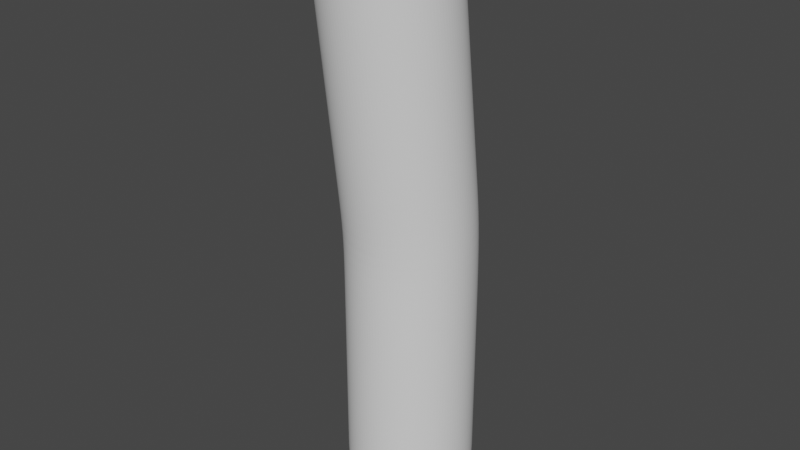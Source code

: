 # Source: One_Sprinkle.blend  (saved by Blender 3.4.6; exported with 4.5.12 LTS)
import bpy
from mathutils import Matrix  # noqa: F401  (used for matrix-valued properties, if any)

bpy.ops.wm.read_factory_settings(use_empty=True)
scene = bpy.context.scene
scene.name = 'Scene'

# ---- collections
col_collection = bpy.data.collections.new('Collection'); scene.collection.children.link(col_collection)

# ---- world
world_world = bpy.data.worlds.new('World'); scene.world = world_world
world_world.use_nodes = True; world_world.node_tree.nodes.clear()
_N = world_world.node_tree.nodes; _L = world_world.node_tree.links
n0 = _N.new('ShaderNodeOutputWorld'); n0.name = 'World Output'; n0.location = (300, 300)
n1 = _N.new('ShaderNodeBackground'); n1.name = 'Background'; n1.location = (10, 300)
n1.inputs[0].default_value = (0.05088, 0.05088, 0.05088, 1.0)
_L.new(n1.outputs[0], n0.inputs[0])
n0.is_active_output = True
world_world.color = (0.05088, 0.05088, 0.05088)
world_world.use_sun_shadow = False
world_world.sun_shadow_jitter_overblur = 0.0

# ---- meshes
me_cylinder = bpy.data.meshes.new('Cylinder')
me_cylinder.from_pydata([(0.0, 1.0, -1.0), (-0.1002, 0.5221, 1.015), (0.1951, 0.9808, -1.0), (0.09461, 0.5002, 1.015), (0.3827, 0.9239, -1.0), (0.2814, 0.4408, 1.015), (0.5556, 0.8315, -1.0), (0.4531, 0.3463, 1.014), (0.7071, 0.7071, -1.0), (0.6031, 0.2204, 1.012), (0.8315, 0.5556, -1.0), (0.7255, 0.06778, 1.009), (0.9239, 0.3827, -1.0), (0.8158, -0.1056, 1.006), (0.9808, 0.1951, -1.0), (0.8703, -0.2931, 1.002), (1.0, 0.0, -1.0), (0.8871, -0.4874, 0.9983), (0.9808, -0.1951, -1.0), (0.8655, -0.6813, 0.994), (0.9239, -0.3827, -1.0), (0.8063, -0.8671, 0.9897), (0.8315, -0.5556, -1.0), (0.7118, -1.038, 0.9856), (0.7071, -0.7071, -1.0), (0.5856, -1.187, 0.9818), (0.5556, -0.8315, -1.0), (0.4326, -1.308, 0.9784), (0.3827, -0.9239, -1.0), (0.2586, -1.398, 0.9756), (0.1951, -0.9808, -1.0), (0.07038, -1.451, 0.9735), (0.0, -1.0, -1.0), (-0.1249, -1.468, 0.9721), (-0.1951, -0.9808, -1.0), (-0.3197, -1.446, 0.9716), (-0.3827, -0.9239, -1.0), (-0.5065, -1.386, 0.9719), (-0.5556, -0.8315, -1.0), (-0.6782, -1.292, 0.9731), (-0.7071, -0.7071, -1.0), (-0.8281, -1.166, 0.975), (-0.8315, -0.5556, -1.0), (-0.9506, -1.013, 0.9777), (-0.9239, -0.3827, -1.0), (-1.041, -0.8401, 0.9809), (-0.9808, -0.1951, -1.0), (-1.095, -0.6526, 0.9847), (-1.0, 0.0, -1.0), (-1.112, -0.4582, 0.9888), (-0.9808, 0.1951, -1.0), (-1.091, -0.2644, 0.9931), (-0.9239, 0.3827, -1.0), (-1.031, -0.07855, 0.9973), (-0.8315, 0.5556, -1.0), (-0.9368, 0.09211, 1.001), (-0.7071, 0.7071, -1.0), (-0.8106, 0.2411, 1.005), (-0.5556, 0.8315, -1.0), (-0.6576, 0.3626, 1.009), (-0.3827, 0.9239, -1.0), (-0.4837, 0.452, 1.012), (-0.1951, 0.9808, -1.0), (-0.2954, 0.5059, 1.014), (0.0, 1.0, -0.8377), (0.0, 1.0, -0.671), (0.0, 1.0, -0.5043), (0.0, 1.0, -0.3377), (0.0, 1.0, -0.171), (0.009541, 0.986, 0.0159), (-0.008666, 0.909, 0.1817), (-0.02687, 0.8321, 0.3475), (-0.04508, 0.7551, 0.5133), (-0.06329, 0.6781, 0.6791), (-0.08149, 0.6011, 0.8449), (0.1133, 0.5791, 0.8454), (0.1315, 0.6561, 0.6796), (0.1497, 0.7331, 0.5138), (0.1679, 0.8101, 0.348), (0.1861, 0.8871, 0.1822), (0.2043, 0.964, 0.01642), (0.1951, 0.9808, -0.171), (0.1951, 0.9808, -0.3377), (0.1951, 0.9808, -0.5043), (0.1951, 0.9808, -0.671), (0.1951, 0.9808, -0.8377), (0.3001, 0.5198, 0.8451), (0.3183, 0.5968, 0.6793), (0.3365, 0.6737, 0.5135), (0.3547, 0.7507, 0.3477), (0.3729, 0.8277, 0.1819), (0.3911, 0.9047, 0.01609), (0.3827, 0.9239, -0.171), (0.3827, 0.9239, -0.3377), (0.3827, 0.9239, -0.5043), (0.3827, 0.9239, -0.671), (0.3827, 0.9239, -0.8377), (0.4718, 0.4253, 0.8439), (0.49, 0.5023, 0.6781), (0.5082, 0.5793, 0.5123), (0.5264, 0.6562, 0.3465), (0.5446, 0.7332, 0.1807), (0.5628, 0.8102, 0.01493), (0.5556, 0.8315, -0.171), (0.5556, 0.8315, -0.3377), (0.5556, 0.8315, -0.5043), (0.5556, 0.8315, -0.671), (0.5556, 0.8315, -0.8377), (0.6217, 0.2994, 0.842), (0.64, 0.3763, 0.6762), (0.6582, 0.4533, 0.5104), (0.6764, 0.5303, 0.3446), (0.6946, 0.6073, 0.1788), (0.7128, 0.6843, 0.01299), (0.7071, 0.7071, -0.171), (0.7071, 0.7071, -0.3377), (0.7071, 0.7071, -0.5043), (0.7071, 0.7071, -0.671), (0.7071, 0.7071, -0.8377), (0.7442, 0.1468, 0.8393), (0.7624, 0.2237, 0.6735), (0.7806, 0.3007, 0.5077), (0.7988, 0.3777, 0.3419), (0.817, 0.4547, 0.1761), (0.8352, 0.5317, 0.01034), (0.8315, 0.5556, -0.171), (0.8315, 0.5556, -0.3377), (0.8315, 0.5556, -0.5043), (0.8315, 0.5556, -0.671), (0.8315, 0.5556, -0.8377), (0.8344, -0.0266, 0.8361), (0.8526, 0.05038, 0.6703), (0.8708, 0.1274, 0.5045), (0.8891, 0.2043, 0.3387), (0.9073, 0.2813, 0.1729), (0.9255, 0.3583, 0.007071), (0.9239, 0.3827, -0.171), (0.9239, 0.3827, -0.3377), (0.9239, 0.3827, -0.5043), (0.9239, 0.3827, -0.671), (0.9239, 0.3827, -0.8377), (0.889, -0.2141, 0.8323), (0.9072, -0.1371, 0.6665), (0.9254, -0.06012, 0.5007), (0.9436, 0.01686, 0.3349), (0.9618, 0.09384, 0.1691), (0.98, 0.1708, 0.003321), (0.9808, 0.1951, -0.171), (0.9808, 0.1951, -0.3377), (0.9808, 0.1951, -0.5043), (0.9808, 0.1951, -0.671), (0.9808, 0.1951, -0.8377), (0.9058, -0.4085, 0.8282), (0.924, -0.3315, 0.6624), (0.9422, -0.2545, 0.4966), (0.9604, -0.1775, 0.3308), (0.9786, -0.1005, 0.165), (0.9968, -0.02356, -0.0007686), (1.0, 0.0, -0.171), (1.0, 0.0, -0.3377), (1.0, 0.0, -0.5043), (1.0, 0.0, -0.671), (1.0, 0.0, -0.8377), (0.8842, -0.6023, 0.8239), (0.9024, -0.5253, 0.6581), (0.9206, -0.4483, 0.4923), (0.9388, -0.3713, 0.3266), (0.957, -0.2944, 0.1608), (0.9752, -0.2174, -0.005041), (0.9808, -0.1951, -0.171), (0.9808, -0.1951, -0.3377), (0.9808, -0.1951, -0.5043), (0.9808, -0.1951, -0.671), (0.9808, -0.1951, -0.8377), (0.825, -0.7881, 0.8196), (0.8432, -0.7111, 0.6539), (0.8614, -0.6341, 0.4881), (0.8796, -0.5572, 0.3223), (0.8978, -0.4802, 0.1565), (0.916, -0.4032, -0.009333), (0.9239, -0.3827, -0.171), (0.9239, -0.3827, -0.3377), (0.9239, -0.3827, -0.5043), (0.9239, -0.3827, -0.671), (0.9239, -0.3827, -0.8377), (0.7305, -0.9588, 0.8155), (0.7487, -0.8818, 0.6497), (0.7669, -0.8048, 0.4839), (0.7851, -0.7278, 0.3181), (0.8033, -0.6508, 0.1523), (0.8215, -0.5739, -0.01348), (0.8315, -0.5556, -0.171), (0.8315, -0.5556, -0.3377), (0.8315, -0.5556, -0.5043), (0.8315, -0.5556, -0.671), (0.8315, -0.5556, -0.8377), (0.6043, -1.108, 0.8117), (0.6225, -1.031, 0.6459), (0.6407, -0.9538, 0.4801), (0.6589, -0.8768, 0.3143), (0.6771, -0.7998, 0.1485), (0.6953, -0.7228, -0.01732), (0.7071, -0.7071, -0.171), (0.7071, -0.7071, -0.3377), (0.7071, -0.7071, -0.5043), (0.7071, -0.7071, -0.671), (0.7071, -0.7071, -0.8377), (0.4513, -1.229, 0.8083), (0.4695, -1.152, 0.6425), (0.4877, -1.075, 0.4767), (0.5059, -0.9983, 0.3109), (0.5241, -0.9213, 0.1451), (0.5423, -0.8443, -0.02071), (0.5556, -0.8315, -0.171), (0.5556, -0.8315, -0.3377), (0.5556, -0.8315, -0.5043), (0.5556, -0.8315, -0.671), (0.5556, -0.8315, -0.8377), (0.2773, -1.319, 0.8055), (0.2955, -1.242, 0.6397), (0.3137, -1.165, 0.4739), (0.3319, -1.088, 0.3081), (0.3501, -1.011, 0.1423), (0.3683, -0.9337, -0.02351), (0.3827, -0.9239, -0.171), (0.3827, -0.9239, -0.3377), (0.3827, -0.9239, -0.5043), (0.3827, -0.9239, -0.671), (0.3827, -0.9239, -0.8377), (0.08906, -1.373, 0.8034), (0.1073, -1.296, 0.6376), (0.1255, -1.219, 0.4718), (0.1437, -1.142, 0.306), (0.1619, -1.065, 0.1402), (0.1801, -0.9876, -0.02562), (0.1951, -0.9808, -0.171), (0.1951, -0.9808, -0.3377), (0.1951, -0.9808, -0.5043), (0.1951, -0.9808, -0.671), (0.1951, -0.9808, -0.8377), (-0.1062, -1.389, 0.802), (-0.08799, -1.312, 0.6362), (-0.06978, -1.235, 0.4704), (-0.05157, -1.158, 0.3046), (-0.03337, -1.081, 0.1388), (-0.01516, -1.004, -0.02697), (0.0, -1.0, -0.171), (0.0, -1.0, -0.3377), (0.0, -1.0, -0.5043), (0.0, -1.0, -0.671), (0.0, -1.0, -0.8377), (-0.301, -1.367, 0.8015), (-0.2828, -1.29, 0.6357), (-0.2646, -1.213, 0.4699), (-0.2464, -1.136, 0.3041), (-0.2282, -1.059, 0.1383), (-0.2099, -0.9819, -0.02748), (-0.1951, -0.9808, -0.171), (-0.1951, -0.9808, -0.3377), (-0.1951, -0.9808, -0.5043), (-0.1951, -0.9808, -0.671), (-0.1951, -0.9808, -0.8377), (-0.4878, -1.307, 0.8018), (-0.4696, -1.23, 0.636), (-0.4514, -1.153, 0.4702), (-0.4332, -1.077, 0.3044), (-0.415, -0.9995, 0.1386), (-0.3968, -0.9225, -0.02716), (-0.3827, -0.9239, -0.171), (-0.3827, -0.9239, -0.3377), (-0.3827, -0.9239, -0.5043), (-0.3827, -0.9239, -0.671), (-0.3827, -0.9239, -0.8377), (-0.6595, -1.213, 0.803), (-0.6413, -1.136, 0.6372), (-0.6231, -1.059, 0.4714), (-0.6049, -0.982, 0.3056), (-0.5867, -0.9051, 0.1398), (-0.5685, -0.8281, -0.026), (-0.5556, -0.8315, -0.171), (-0.5556, -0.8315, -0.3377), (-0.5556, -0.8315, -0.5043), (-0.5556, -0.8315, -0.671), (-0.5556, -0.8315, -0.8377), (-0.8094, -1.087, 0.8049), (-0.7912, -1.01, 0.6391), (-0.773, -0.9331, 0.4733), (-0.7548, -0.8561, 0.3075), (-0.7366, -0.7791, 0.1417), (-0.7184, -0.7021, -0.02406), (-0.7071, -0.7071, -0.171), (-0.7071, -0.7071, -0.3377), (-0.7071, -0.7071, -0.5043), (-0.7071, -0.7071, -0.671), (-0.7071, -0.7071, -0.8377), (-0.9319, -0.9344, 0.8076), (-0.9137, -0.8575, 0.6418), (-0.8955, -0.7805, 0.476), (-0.8773, -0.7035, 0.3102), (-0.8591, -0.6265, 0.1444), (-0.8408, -0.5495, -0.0214), (-0.8315, -0.5556, -0.171), (-0.8315, -0.5556, -0.3377), (-0.8315, -0.5556, -0.5043), (-0.8315, -0.5556, -0.671), (-0.8315, -0.5556, -0.8377), (-1.022, -0.7611, 0.8108), (-1.004, -0.6841, 0.645), (-0.9857, -0.6071, 0.4793), (-0.9675, -0.5301, 0.3135), (-0.9493, -0.4531, 0.1477), (-0.9311, -0.3762, -0.01814), (-0.9239, -0.3827, -0.171), (-0.9239, -0.3827, -0.3377), (-0.9239, -0.3827, -0.5043), (-0.9239, -0.3827, -0.671), (-0.9239, -0.3827, -0.8377), (-1.077, -0.5736, 0.8146), (-1.058, -0.4966, 0.6488), (-1.04, -0.4196, 0.483), (-1.022, -0.3427, 0.3172), (-1.004, -0.2657, 0.1514), (-0.9857, -0.1887, -0.01439), (-0.9808, -0.1951, -0.171), (-0.9808, -0.1951, -0.3377), (-0.9808, -0.1951, -0.5043), (-0.9808, -0.1951, -0.671), (-0.9808, -0.1951, -0.8377), (-1.093, -0.3792, 0.8187), (-1.075, -0.3022, 0.6529), (-1.057, -0.2252, 0.4871), (-1.039, -0.1483, 0.3213), (-1.021, -0.07129, 0.1555), (-1.002, 0.005695, -0.0103), (-1.0, 0.0, -0.171), (-1.0, 0.0, -0.3377), (-1.0, 0.0, -0.5043), (-1.0, 0.0, -0.671), (-1.0, 0.0, -0.8377), (-1.072, -0.1854, 0.823), (-1.054, -0.1084, 0.6572), (-1.035, -0.03143, 0.4914), (-1.017, 0.04556, 0.3256), (-0.999, 0.1225, 0.1598), (-0.9808, 0.1995, -0.006024), (-0.9808, 0.1951, -0.171), (-0.9808, 0.1951, -0.3377), (-0.9808, 0.1951, -0.5043), (-0.9808, 0.1951, -0.671), (-0.9808, 0.1951, -0.8377), (-1.013, 0.000425, 0.8272), (-0.9945, 0.07741, 0.6615), (-0.9763, 0.1544, 0.4957), (-0.9581, 0.2314, 0.3299), (-0.9398, 0.3084, 0.1641), (-0.9216, 0.3853, -0.001732), (-0.9239, 0.3827, -0.171), (-0.9239, 0.3827, -0.3377), (-0.9239, 0.3827, -0.5043), (-0.9239, 0.3827, -0.671), (-0.9239, 0.3827, -0.8377), (-0.9182, 0.1711, 0.8314), (-0.9, 0.2481, 0.6656), (-0.8817, 0.325, 0.4998), (-0.8635, 0.402, 0.334), (-0.8453, 0.479, 0.1682), (-0.8271, 0.556, 0.002414), (-0.8315, 0.5556, -0.171), (-0.8315, 0.5556, -0.3377), (-0.8315, 0.5556, -0.5043), (-0.8315, 0.5556, -0.671), (-0.8315, 0.5556, -0.8377), (-0.792, 0.32, 0.8352), (-0.7738, 0.397, 0.6694), (-0.7556, 0.474, 0.5036), (-0.7373, 0.551, 0.3378), (-0.7191, 0.628, 0.172), (-0.7009, 0.7049, 0.006254), (-0.7071, 0.7071, -0.171), (-0.7071, 0.7071, -0.3377), (-0.7071, 0.7071, -0.5043), (-0.7071, 0.7071, -0.671), (-0.7071, 0.7071, -0.8377), (-0.6389, 0.4416, 0.8386), (-0.6207, 0.5185, 0.6728), (-0.6025, 0.5955, 0.507), (-0.5843, 0.6725, 0.3412), (-0.5661, 0.7495, 0.1754), (-0.5479, 0.8265, 0.009641), (-0.5556, 0.8315, -0.171), (-0.5556, 0.8315, -0.3377), (-0.5556, 0.8315, -0.5043), (-0.5556, 0.8315, -0.671), (-0.5556, 0.8315, -0.8377), (-0.465, 0.531, 0.8414), (-0.4468, 0.608, 0.6756), (-0.4286, 0.6849, 0.5098), (-0.4104, 0.7619, 0.344), (-0.3922, 0.8389, 0.1782), (-0.3739, 0.9159, 0.01245), (-0.3827, 0.9239, -0.171), (-0.3827, 0.9239, -0.3377), (-0.3827, 0.9239, -0.5043), (-0.3827, 0.9239, -0.671), (-0.3827, 0.9239, -0.8377), (-0.2768, 0.5848, 0.8435), (-0.2585, 0.6618, 0.6777), (-0.2403, 0.7388, 0.5119), (-0.2221, 0.8158, 0.3462), (-0.2039, 0.8928, 0.1804), (-0.1857, 0.9698, 0.01456), (-0.1951, 0.9808, -0.171), (-0.1951, 0.9808, -0.3377), (-0.1951, 0.9808, -0.5043), (-0.1951, 0.9808, -0.671), (-0.1951, 0.9808, -0.8377)], [], [(74, 1, 3, 75), (75, 3, 5, 86), (86, 5, 7, 97), (97, 7, 9, 108), (108, 9, 11, 119), (119, 11, 13, 130), (130, 13, 15, 141), (141, 15, 17, 152), (152, 17, 19, 163), (163, 19, 21, 174), (174, 21, 23, 185), (185, 23, 25, 196), (196, 25, 27, 207), (207, 27, 29, 218), (218, 29, 31, 229), (229, 31, 33, 240), (240, 33, 35, 251), (251, 35, 37, 262), (262, 37, 39, 273), (273, 39, 41, 284), (284, 41, 43, 295), (295, 43, 45, 306), (306, 45, 47, 317), (317, 47, 49, 328), (328, 49, 51, 339), (339, 51, 53, 350), (350, 53, 55, 361), (361, 55, 57, 372), (372, 57, 59, 383), (383, 59, 61, 394), (3, 1, 63, 61, 59, 57, 55, 53, 51, 49, 47, 45, 43, 41, 39, 37, 35, 33, 31, 29, 27, 25, 23, 21, 19, 17, 15, 13, 11, 9, 7, 5), (394, 61, 63, 405), (405, 63, 1, 74), (0, 2, 4, 6, 8, 10, 12, 14, 16, 18, 20, 22, 24, 26, 28, 30, 32, 34, 36, 38, 40, 42, 44, 46, 48, 50, 52, 54, 56, 58, 60, 62), (62, 415, 64, 0), (415, 414, 65, 64), (414, 413, 66, 65), (413, 412, 67, 66), (412, 411, 68, 67), (411, 410, 69, 68), (410, 409, 70, 69), (409, 408, 71, 70), (408, 407, 72, 71), (407, 406, 73, 72), (406, 405, 74, 73), (60, 404, 415, 62), (404, 403, 414, 415), (403, 402, 413, 414), (402, 401, 412, 413), (401, 400, 411, 412), (400, 399, 410, 411), (399, 398, 409, 410), (398, 397, 408, 409), (397, 396, 407, 408), (396, 395, 406, 407), (395, 394, 405, 406), (58, 393, 404, 60), (393, 392, 403, 404), (392, 391, 402, 403), (391, 390, 401, 402), (390, 389, 400, 401), (389, 388, 399, 400), (388, 387, 398, 399), (387, 386, 397, 398), (386, 385, 396, 397), (385, 384, 395, 396), (384, 383, 394, 395), (56, 382, 393, 58), (382, 381, 392, 393), (381, 380, 391, 392), (380, 379, 390, 391), (379, 378, 389, 390), (378, 377, 388, 389), (377, 376, 387, 388), (376, 375, 386, 387), (375, 374, 385, 386), (374, 373, 384, 385), (373, 372, 383, 384), (54, 371, 382, 56), (371, 370, 381, 382), (370, 369, 380, 381), (369, 368, 379, 380), (368, 367, 378, 379), (367, 366, 377, 378), (366, 365, 376, 377), (365, 364, 375, 376), (364, 363, 374, 375), (363, 362, 373, 374), (362, 361, 372, 373), (52, 360, 371, 54), (360, 359, 370, 371), (359, 358, 369, 370), (358, 357, 368, 369), (357, 356, 367, 368), (356, 355, 366, 367), (355, 354, 365, 366), (354, 353, 364, 365), (353, 352, 363, 364), (352, 351, 362, 363), (351, 350, 361, 362), (50, 349, 360, 52), (349, 348, 359, 360), (348, 347, 358, 359), (347, 346, 357, 358), (346, 345, 356, 357), (345, 344, 355, 356), (344, 343, 354, 355), (343, 342, 353, 354), (342, 341, 352, 353), (341, 340, 351, 352), (340, 339, 350, 351), (48, 338, 349, 50), (338, 337, 348, 349), (337, 336, 347, 348), (336, 335, 346, 347), (335, 334, 345, 346), (334, 333, 344, 345), (333, 332, 343, 344), (332, 331, 342, 343), (331, 330, 341, 342), (330, 329, 340, 341), (329, 328, 339, 340), (46, 327, 338, 48), (327, 326, 337, 338), (326, 325, 336, 337), (325, 324, 335, 336), (324, 323, 334, 335), (323, 322, 333, 334), (322, 321, 332, 333), (321, 320, 331, 332), (320, 319, 330, 331), (319, 318, 329, 330), (318, 317, 328, 329), (44, 316, 327, 46), (316, 315, 326, 327), (315, 314, 325, 326), (314, 313, 324, 325), (313, 312, 323, 324), (312, 311, 322, 323), (311, 310, 321, 322), (310, 309, 320, 321), (309, 308, 319, 320), (308, 307, 318, 319), (307, 306, 317, 318), (42, 305, 316, 44), (305, 304, 315, 316), (304, 303, 314, 315), (303, 302, 313, 314), (302, 301, 312, 313), (301, 300, 311, 312), (300, 299, 310, 311), (299, 298, 309, 310), (298, 297, 308, 309), (297, 296, 307, 308), (296, 295, 306, 307), (40, 294, 305, 42), (294, 293, 304, 305), (293, 292, 303, 304), (292, 291, 302, 303), (291, 290, 301, 302), (290, 289, 300, 301), (289, 288, 299, 300), (288, 287, 298, 299), (287, 286, 297, 298), (286, 285, 296, 297), (285, 284, 295, 296), (38, 283, 294, 40), (283, 282, 293, 294), (282, 281, 292, 293), (281, 280, 291, 292), (280, 279, 290, 291), (279, 278, 289, 290), (278, 277, 288, 289), (277, 276, 287, 288), (276, 275, 286, 287), (275, 274, 285, 286), (274, 273, 284, 285), (36, 272, 283, 38), (272, 271, 282, 283), (271, 270, 281, 282), (270, 269, 280, 281), (269, 268, 279, 280), (268, 267, 278, 279), (267, 266, 277, 278), (266, 265, 276, 277), (265, 264, 275, 276), (264, 263, 274, 275), (263, 262, 273, 274), (34, 261, 272, 36), (261, 260, 271, 272), (260, 259, 270, 271), (259, 258, 269, 270), (258, 257, 268, 269), (257, 256, 267, 268), (256, 255, 266, 267), (255, 254, 265, 266), (254, 253, 264, 265), (253, 252, 263, 264), (252, 251, 262, 263), (32, 250, 261, 34), (250, 249, 260, 261), (249, 248, 259, 260), (248, 247, 258, 259), (247, 246, 257, 258), (246, 245, 256, 257), (245, 244, 255, 256), (244, 243, 254, 255), (243, 242, 253, 254), (242, 241, 252, 253), (241, 240, 251, 252), (30, 239, 250, 32), (239, 238, 249, 250), (238, 237, 248, 249), (237, 236, 247, 248), (236, 235, 246, 247), (235, 234, 245, 246), (234, 233, 244, 245), (233, 232, 243, 244), (232, 231, 242, 243), (231, 230, 241, 242), (230, 229, 240, 241), (28, 228, 239, 30), (228, 227, 238, 239), (227, 226, 237, 238), (226, 225, 236, 237), (225, 224, 235, 236), (224, 223, 234, 235), (223, 222, 233, 234), (222, 221, 232, 233), (221, 220, 231, 232), (220, 219, 230, 231), (219, 218, 229, 230), (26, 217, 228, 28), (217, 216, 227, 228), (216, 215, 226, 227), (215, 214, 225, 226), (214, 213, 224, 225), (213, 212, 223, 224), (212, 211, 222, 223), (211, 210, 221, 222), (210, 209, 220, 221), (209, 208, 219, 220), (208, 207, 218, 219), (24, 206, 217, 26), (206, 205, 216, 217), (205, 204, 215, 216), (204, 203, 214, 215), (203, 202, 213, 214), (202, 201, 212, 213), (201, 200, 211, 212), (200, 199, 210, 211), (199, 198, 209, 210), (198, 197, 208, 209), (197, 196, 207, 208), (22, 195, 206, 24), (195, 194, 205, 206), (194, 193, 204, 205), (193, 192, 203, 204), (192, 191, 202, 203), (191, 190, 201, 202), (190, 189, 200, 201), (189, 188, 199, 200), (188, 187, 198, 199), (187, 186, 197, 198), (186, 185, 196, 197), (20, 184, 195, 22), (184, 183, 194, 195), (183, 182, 193, 194), (182, 181, 192, 193), (181, 180, 191, 192), (180, 179, 190, 191), (179, 178, 189, 190), (178, 177, 188, 189), (177, 176, 187, 188), (176, 175, 186, 187), (175, 174, 185, 186), (18, 173, 184, 20), (173, 172, 183, 184), (172, 171, 182, 183), (171, 170, 181, 182), (170, 169, 180, 181), (169, 168, 179, 180), (168, 167, 178, 179), (167, 166, 177, 178), (166, 165, 176, 177), (165, 164, 175, 176), (164, 163, 174, 175), (16, 162, 173, 18), (162, 161, 172, 173), (161, 160, 171, 172), (160, 159, 170, 171), (159, 158, 169, 170), (158, 157, 168, 169), (157, 156, 167, 168), (156, 155, 166, 167), (155, 154, 165, 166), (154, 153, 164, 165), (153, 152, 163, 164), (14, 151, 162, 16), (151, 150, 161, 162), (150, 149, 160, 161), (149, 148, 159, 160), (148, 147, 158, 159), (147, 146, 157, 158), (146, 145, 156, 157), (145, 144, 155, 156), (144, 143, 154, 155), (143, 142, 153, 154), (142, 141, 152, 153), (12, 140, 151, 14), (140, 139, 150, 151), (139, 138, 149, 150), (138, 137, 148, 149), (137, 136, 147, 148), (136, 135, 146, 147), (135, 134, 145, 146), (134, 133, 144, 145), (133, 132, 143, 144), (132, 131, 142, 143), (131, 130, 141, 142), (10, 129, 140, 12), (129, 128, 139, 140), (128, 127, 138, 139), (127, 126, 137, 138), (126, 125, 136, 137), (125, 124, 135, 136), (124, 123, 134, 135), (123, 122, 133, 134), (122, 121, 132, 133), (121, 120, 131, 132), (120, 119, 130, 131), (8, 118, 129, 10), (118, 117, 128, 129), (117, 116, 127, 128), (116, 115, 126, 127), (115, 114, 125, 126), (114, 113, 124, 125), (113, 112, 123, 124), (112, 111, 122, 123), (111, 110, 121, 122), (110, 109, 120, 121), (109, 108, 119, 120), (6, 107, 118, 8), (107, 106, 117, 118), (106, 105, 116, 117), (105, 104, 115, 116), (104, 103, 114, 115), (103, 102, 113, 114), (102, 101, 112, 113), (101, 100, 111, 112), (100, 99, 110, 111), (99, 98, 109, 110), (98, 97, 108, 109), (4, 96, 107, 6), (96, 95, 106, 107), (95, 94, 105, 106), (94, 93, 104, 105), (93, 92, 103, 104), (92, 91, 102, 103), (91, 90, 101, 102), (90, 89, 100, 101), (89, 88, 99, 100), (88, 87, 98, 99), (87, 86, 97, 98), (2, 85, 96, 4), (85, 84, 95, 96), (84, 83, 94, 95), (83, 82, 93, 94), (82, 81, 92, 93), (81, 80, 91, 92), (80, 79, 90, 91), (79, 78, 89, 90), (78, 77, 88, 89), (77, 76, 87, 88), (76, 75, 86, 87), (0, 64, 85, 2), (64, 65, 84, 85), (65, 66, 83, 84), (66, 67, 82, 83), (67, 68, 81, 82), (68, 69, 80, 81), (69, 70, 79, 80), (70, 71, 78, 79), (71, 72, 77, 78), (72, 73, 76, 77), (73, 74, 75, 76)])
_uv = me_cylinder.uv_layers.new(name='UVMap')
_uv.uv.foreach_set('vector', [1.0, 0.9573, 1.0, 1.0, 0.9688, 1.0, 0.9688, 0.9573, 0.9688, 0.9573, 0.9688, 1.0, 0.9375, 1.0, 0.9375, 0.9573, 0.9375, 0.9573, 0.9375, 1.0, 0.9062, 1.0, 0.9062, 0.9573, 0.9062, 0.9573, 0.9062, 1.0, 0.875, 1.0, 0.875, 0.9573, 0.875, 0.9573, 0.875, 1.0, 0.8438, 1.0, 0.8438, 0.9573, 0.8438, 0.9573, 0.8438, 1.0, 0.8125, 1.0, 0.8125, 0.9573, 0.8125, 0.9573, 0.8125, 1.0, 0.7812, 1.0, 0.7812, 0.9573, 0.7812, 0.9573, 0.7812, 1.0, 0.75, 1.0, 0.75, 0.9573, 0.75, 0.9573, 0.75, 1.0, 0.7188, 1.0, 0.7188, 0.9573, 0.7188, 0.9573, 0.7188, 1.0, 0.6875, 1.0, 0.6875, 0.9573, 0.6875, 0.9573, 0.6875, 1.0, 0.6562, 1.0, 0.6562, 0.9573, 0.6562, 0.9573, 0.6562, 1.0, 0.625, 1.0, 0.625, 0.9573, 0.625, 0.9573, 0.625, 1.0, 0.5938, 1.0, 0.5938, 0.9573, 0.5938, 0.9573, 0.5938, 1.0, 0.5625, 1.0, 0.5625, 0.9573, 0.5625, 0.9573, 0.5625, 1.0, 0.5312, 1.0, 0.5312, 0.9573, 0.5312, 0.9573, 0.5312, 1.0, 0.5, 1.0, 0.5, 0.9573, 0.5, 0.9573, 0.5, 1.0, 0.4688, 1.0, 0.4688, 0.9573, 0.4688, 0.9573, 0.4688, 1.0, 0.4375, 1.0, 0.4375, 0.9573, 0.4375, 0.9573, 0.4375, 1.0, 0.4062, 1.0, 0.4062, 0.9573, 0.4062, 0.9573, 0.4062, 1.0, 0.375, 1.0, 0.375, 0.9573, 0.375, 0.9573, 0.375, 1.0, 0.3438, 1.0, 0.3438, 0.9573, 0.3438, 0.9573, 0.3438, 1.0, 0.3125, 1.0, 0.3125, 0.9573, 0.3125, 0.9573, 0.3125, 1.0, 0.2812, 1.0, 0.2812, 0.9573, 0.2812, 0.9573, 0.2812, 1.0, 0.25, 1.0, 0.25, 0.9573, 0.25, 0.9573, 0.25, 1.0, 0.2188, 1.0, 0.2188, 0.9573, 0.2188, 0.9573, 0.2188, 1.0, 0.1875, 1.0, 0.1875, 0.9573, 0.1875, 0.9573, 0.1875, 1.0, 0.1562, 1.0, 0.1562, 0.9573, 0.1562, 0.9573, 0.1562, 1.0, 0.125, 1.0, 0.125, 0.9573, 0.125, 0.9573, 0.125, 1.0, 0.09375, 1.0, 0.09375, 0.9573, 0.09375, 0.9573, 0.09375, 1.0, 0.0625, 1.0, 0.0625, 0.9573, 0.2968, 0.4854, 0.25, 0.49, 0.2032, 0.4854, 0.1582, 0.4717, 0.1167, 0.4496, 0.08029, 0.4197, 0.05045, 0.3833, 0.02827, 0.3418, 0.01461, 0.2968, 0.01, 0.25, 0.01461, 0.2032, 0.02827, 0.1582, 0.05045, 0.1167, 0.08029, 0.08029, 0.1167, 0.05045, 0.1582, 0.02827, 0.2032, 0.01461, 0.25, 0.01, 0.2968, 0.01461, 0.3418, 0.02827, 0.3833, 0.05045, 0.4197, 0.08029, 0.4496, 0.1167, 0.4717, 0.1582, 0.4854, 0.2032, 0.49, 0.25, 0.4854, 0.2968, 0.4717, 0.3418, 0.4496, 0.3833, 0.4197, 0.4197, 0.3833, 0.4496, 0.3418, 0.4717, 0.0625, 0.9573, 0.0625, 1.0, 0.03125, 1.0, 0.03125, 0.9573, 0.03125, 0.9573, 0.03125, 1.0, 0.0, 1.0, 0.0, 0.9573, 0.75, 0.49, 0.7968, 0.4854, 0.8418, 0.4717, 0.8833, 0.4496, 0.9197, 0.4197, 0.9496, 0.3833, 0.9717, 0.3418, 0.9854, 0.2968, 0.99, 0.25, 0.9854, 0.2032, 0.9717, 0.1582, 0.9496, 0.1167, 0.9197, 0.08029, 0.8833, 0.05045, 0.8418, 0.02827, 0.7968, 0.01461, 0.75, 0.01, 0.7032, 0.01461, 0.6582, 0.02827, 0.6167, 0.05045, 0.5803, 0.08029, 0.5504, 0.1167, 0.5283, 0.1582, 0.5146, 0.2032, 0.51, 0.25, 0.5146, 0.2968, 0.5283, 0.3418, 0.5504, 0.3833, 0.5803, 0.4197, 0.6167, 0.4496, 0.6582, 0.4717, 0.7032, 0.4854, 0.03125, 0.5, 0.03125, 0.5406, 0.0, 0.5406, 0.0, 0.5, 0.03125, 0.5406, 0.03125, 0.5823, 0.0, 0.5823, 0.0, 0.5406, 0.03125, 0.5823, 0.03125, 0.6239, 0.0, 0.6239, 0.0, 0.5823, 0.03125, 0.6239, 0.03125, 0.6656, 0.0, 0.6656, 0.0, 0.6239, 0.03125, 0.6656, 0.03125, 0.7073, 0.0, 0.7073, 0.0, 0.6656, 0.03125, 0.7073, 0.03125, 0.7489, 0.0, 0.7489, 0.0, 0.7073, 0.03125, 0.7489, 0.03125, 0.7906, 0.0, 0.7906, 0.0, 0.7489, 0.03125, 0.7906, 0.03125, 0.8323, 0.0, 0.8323, 0.0, 0.7906, 0.03125, 0.8323, 0.03125, 0.8739, 0.0, 0.8739, 0.0, 0.8323, 0.03125, 0.8739, 0.03125, 0.9156, 0.0, 0.9156, 0.0, 0.8739, 0.03125, 0.9156, 0.03125, 0.9573, 0.0, 0.9573, 0.0, 0.9156, 0.0625, 0.5, 0.0625, 0.5406, 0.03125, 0.5406, 0.03125, 0.5, 0.0625, 0.5406, 0.0625, 0.5823, 0.03125, 0.5823, 0.03125, 0.5406, 0.0625, 0.5823, 0.0625, 0.6239, 0.03125, 0.6239, 0.03125, 0.5823, 0.0625, 0.6239, 0.0625, 0.6656, 0.03125, 0.6656, 0.03125, 0.6239, 0.0625, 0.6656, 0.0625, 0.7073, 0.03125, 0.7073, 0.03125, 0.6656, 0.0625, 0.7073, 0.0625, 0.7489, 0.03125, 0.7489, 0.03125, 0.7073, 0.0625, 0.7489, 0.0625, 0.7906, 0.03125, 0.7906, 0.03125, 0.7489, 0.0625, 0.7906, 0.0625, 0.8323, 0.03125, 0.8323, 0.03125, 0.7906, 0.0625, 0.8323, 0.0625, 0.8739, 0.03125, 0.8739, 0.03125, 0.8323, 0.0625, 0.8739, 0.0625, 0.9156, 0.03125, 0.9156, 0.03125, 0.8739, 0.0625, 0.9156, 0.0625, 0.9573, 0.03125, 0.9573, 0.03125, 0.9156, 0.09375, 0.5, 0.09375, 0.5406, 0.0625, 0.5406, 0.0625, 0.5, 0.09375, 0.5406, 0.09375, 0.5823, 0.0625, 0.5823, 0.0625, 0.5406, 0.09375, 0.5823, 0.09375, 0.6239, 0.0625, 0.6239, 0.0625, 0.5823, 0.09375, 0.6239, 0.09375, 0.6656, 0.0625, 0.6656, 0.0625, 0.6239, 0.09375, 0.6656, 0.09375, 0.7073, 0.0625, 0.7073, 0.0625, 0.6656, 0.09375, 0.7073, 0.09375, 0.7489, 0.0625, 0.7489, 0.0625, 0.7073, 0.09375, 0.7489, 0.09375, 0.7906, 0.0625, 0.7906, 0.0625, 0.7489, 0.09375, 0.7906, 0.09375, 0.8323, 0.0625, 0.8323, 0.0625, 0.7906, 0.09375, 0.8323, 0.09375, 0.8739, 0.0625, 0.8739, 0.0625, 0.8323, 0.09375, 0.8739, 0.09375, 0.9156, 0.0625, 0.9156, 0.0625, 0.8739, 0.09375, 0.9156, 0.09375, 0.9573, 0.0625, 0.9573, 0.0625, 0.9156, 0.125, 0.5, 0.125, 0.5406, 0.09375, 0.5406, 0.09375, 0.5, 0.125, 0.5406, 0.125, 0.5823, 0.09375, 0.5823, 0.09375, 0.5406, 0.125, 0.5823, 0.125, 0.6239, 0.09375, 0.6239, 0.09375, 0.5823, 0.125, 0.6239, 0.125, 0.6656, 0.09375, 0.6656, 0.09375, 0.6239, 0.125, 0.6656, 0.125, 0.7073, 0.09375, 0.7073, 0.09375, 0.6656, 0.125, 0.7073, 0.125, 0.7489, 0.09375, 0.7489, 0.09375, 0.7073, 0.125, 0.7489, 0.125, 0.7906, 0.09375, 0.7906, 0.09375, 0.7489, 0.125, 0.7906, 0.125, 0.8323, 0.09375, 0.8323, 0.09375, 0.7906, 0.125, 0.8323, 0.125, 0.8739, 0.09375, 0.8739, 0.09375, 0.8323, 0.125, 0.8739, 0.125, 0.9156, 0.09375, 0.9156, 0.09375, 0.8739, 0.125, 0.9156, 0.125, 0.9573, 0.09375, 0.9573, 0.09375, 0.9156, 0.1562, 0.5, 0.1562, 0.5406, 0.125, 0.5406, 0.125, 0.5, 0.1562, 0.5406, 0.1562, 0.5823, 0.125, 0.5823, 0.125, 0.5406, 0.1562, 0.5823, 0.1562, 0.6239, 0.125, 0.6239, 0.125, 0.5823, 0.1562, 0.6239, 0.1562, 0.6656, 0.125, 0.6656, 0.125, 0.6239, 0.1562, 0.6656, 0.1562, 0.7073, 0.125, 0.7073, 0.125, 0.6656, 0.1562, 0.7073, 0.1562, 0.7489, 0.125, 0.7489, 0.125, 0.7073, 0.1562, 0.7489, 0.1562, 0.7906, 0.125, 0.7906, 0.125, 0.7489, 0.1562, 0.7906, 0.1562, 0.8323, 0.125, 0.8323, 0.125, 0.7906, 0.1562, 0.8323, 0.1562, 0.8739, 0.125, 0.8739, 0.125, 0.8323, 0.1562, 0.8739, 0.1562, 0.9156, 0.125, 0.9156, 0.125, 0.8739, 0.1562, 0.9156, 0.1562, 0.9573, 0.125, 0.9573, 0.125, 0.9156, 0.1875, 0.5, 0.1875, 0.5406, 0.1562, 0.5406, 0.1562, 0.5, 0.1875, 0.5406, 0.1875, 0.5823, 0.1562, 0.5823, 0.1562, 0.5406, 0.1875, 0.5823, 0.1875, 0.6239, 0.1562, 0.6239, 0.1562, 0.5823, 0.1875, 0.6239, 0.1875, 0.6656, 0.1562, 0.6656, 0.1562, 0.6239, 0.1875, 0.6656, 0.1875, 0.7073, 0.1562, 0.7073, 0.1562, 0.6656, 0.1875, 0.7073, 0.1875, 0.7489, 0.1562, 0.7489, 0.1562, 0.7073, 0.1875, 0.7489, 0.1875, 0.7906, 0.1562, 0.7906, 0.1562, 0.7489, 0.1875, 0.7906, 0.1875, 0.8323, 0.1562, 0.8323, 0.1562, 0.7906, 0.1875, 0.8323, 0.1875, 0.8739, 0.1562, 0.8739, 0.1562, 0.8323, 0.1875, 0.8739, 0.1875, 0.9156, 0.1562, 0.9156, 0.1562, 0.8739, 0.1875, 0.9156, 0.1875, 0.9573, 0.1562, 0.9573, 0.1562, 0.9156, 0.2188, 0.5, 0.2188, 0.5406, 0.1875, 0.5406, 0.1875, 0.5, 0.2188, 0.5406, 0.2188, 0.5823, 0.1875, 0.5823, 0.1875, 0.5406, 0.2188, 0.5823, 0.2188, 0.6239, 0.1875, 0.6239, 0.1875, 0.5823, 0.2188, 0.6239, 0.2188, 0.6656, 0.1875, 0.6656, 0.1875, 0.6239, 0.2188, 0.6656, 0.2188, 0.7073, 0.1875, 0.7073, 0.1875, 0.6656, 0.2188, 0.7073, 0.2187, 0.7489, 0.1875, 0.7489, 0.1875, 0.7073, 0.2187, 0.7489, 0.2188, 0.7906, 0.1875, 0.7906, 0.1875, 0.7489, 0.2188, 0.7906, 0.2187, 0.8323, 0.1875, 0.8323, 0.1875, 0.7906, 0.2187, 0.8323, 0.2187, 0.8739, 0.1875, 0.8739, 0.1875, 0.8323, 0.2187, 0.8739, 0.2188, 0.9156, 0.1875, 0.9156, 0.1875, 0.8739, 0.2188, 0.9156, 0.2188, 0.9573, 0.1875, 0.9573, 0.1875, 0.9156, 0.25, 0.5, 0.25, 0.5406, 0.2188, 0.5406, 0.2188, 0.5, 0.25, 0.5406, 0.25, 0.5823, 0.2188, 0.5823, 0.2188, 0.5406, 0.25, 0.5823, 0.25, 0.6239, 0.2188, 0.6239, 0.2188, 0.5823, 0.25, 0.6239, 0.25, 0.6656, 0.2188, 0.6656, 0.2188, 0.6239, 0.25, 0.6656, 0.25, 0.7073, 0.2188, 0.7073, 0.2188, 0.6656, 0.25, 0.7073, 0.25, 0.7489, 0.2187, 0.7489, 0.2188, 0.7073, 0.25, 0.7489, 0.25, 0.7906, 0.2188, 0.7906, 0.2187, 0.7489, 0.25, 0.7906, 0.25, 0.8323, 0.2187, 0.8323, 0.2188, 0.7906, 0.25, 0.8323, 0.25, 0.8739, 0.2187, 0.8739, 0.2187, 0.8323, 0.25, 0.8739, 0.25, 0.9156, 0.2188, 0.9156, 0.2187, 0.8739, 0.25, 0.9156, 0.25, 0.9573, 0.2188, 0.9573, 0.2188, 0.9156, 0.2812, 0.5, 0.2812, 0.5406, 0.25, 0.5406, 0.25, 0.5, 0.2812, 0.5406, 0.2812, 0.5823, 0.25, 0.5823, 0.25, 0.5406, 0.2812, 0.5823, 0.2812, 0.6239, 0.25, 0.6239, 0.25, 0.5823, 0.2812, 0.6239, 0.2812, 0.6656, 0.25, 0.6656, 0.25, 0.6239, 0.2812, 0.6656, 0.2812, 0.7073, 0.25, 0.7073, 0.25, 0.6656, 0.2812, 0.7073, 0.2812, 0.7489, 0.25, 0.7489, 0.25, 0.7073, 0.2812, 0.7489, 0.2812, 0.7906, 0.25, 0.7906, 0.25, 0.7489, 0.2812, 0.7906, 0.2812, 0.8323, 0.25, 0.8323, 0.25, 0.7906, 0.2812, 0.8323, 0.2812, 0.8739, 0.25, 0.8739, 0.25, 0.8323, 0.2812, 0.8739, 0.2812, 0.9156, 0.25, 0.9156, 0.25, 0.8739, 0.2812, 0.9156, 0.2812, 0.9573, 0.25, 0.9573, 0.25, 0.9156, 0.3125, 0.5, 0.3125, 0.5406, 0.2812, 0.5406, 0.2812, 0.5, 0.3125, 0.5406, 0.3125, 0.5823, 0.2812, 0.5823, 0.2812, 0.5406, 0.3125, 0.5823, 0.3125, 0.6239, 0.2812, 0.6239, 0.2812, 0.5823, 0.3125, 0.6239, 0.3125, 0.6656, 0.2812, 0.6656, 0.2812, 0.6239, 0.3125, 0.6656, 0.3125, 0.7073, 0.2812, 0.7073, 0.2812, 0.6656, 0.3125, 0.7073, 0.3125, 0.7489, 0.2812, 0.7489, 0.2812, 0.7073, 0.3125, 0.7489, 0.3125, 0.7906, 0.2812, 0.7906, 0.2812, 0.7489, 0.3125, 0.7906, 0.3125, 0.8323, 0.2812, 0.8323, 0.2812, 0.7906, 0.3125, 0.8323, 0.3125, 0.8739, 0.2812, 0.8739, 0.2812, 0.8323, 0.3125, 0.8739, 0.3125, 0.9156, 0.2812, 0.9156, 0.2812, 0.8739, 0.3125, 0.9156, 0.3125, 0.9573, 0.2812, 0.9573, 0.2812, 0.9156, 0.3438, 0.5, 0.3438, 0.5406, 0.3125, 0.5406, 0.3125, 0.5, 0.3438, 0.5406, 0.3438, 0.5823, 0.3125, 0.5823, 0.3125, 0.5406, 0.3438, 0.5823, 0.3438, 0.6239, 0.3125, 0.6239, 0.3125, 0.5823, 0.3438, 0.6239, 0.3438, 0.6656, 0.3125, 0.6656, 0.3125, 0.6239, 0.3438, 0.6656, 0.3438, 0.7073, 0.3125, 0.7073, 0.3125, 0.6656, 0.3438, 0.7073, 0.3438, 0.7489, 0.3125, 0.7489, 0.3125, 0.7073, 0.3438, 0.7489, 0.3438, 0.7906, 0.3125, 0.7906, 0.3125, 0.7489, 0.3438, 0.7906, 0.3438, 0.8323, 0.3125, 0.8323, 0.3125, 0.7906, 0.3438, 0.8323, 0.3438, 0.8739, 0.3125, 0.8739, 0.3125, 0.8323, 0.3438, 0.8739, 0.3438, 0.9156, 0.3125, 0.9156, 0.3125, 0.8739, 0.3438, 0.9156, 0.3438, 0.9573, 0.3125, 0.9573, 0.3125, 0.9156, 0.375, 0.5, 0.375, 0.5406, 0.3438, 0.5406, 0.3438, 0.5, 0.375, 0.5406, 0.375, 0.5823, 0.3438, 0.5823, 0.3438, 0.5406, 0.375, 0.5823, 0.375, 0.6239, 0.3438, 0.6239, 0.3438, 0.5823, 0.375, 0.6239, 0.375, 0.6656, 0.3438, 0.6656, 0.3438, 0.6239, 0.375, 0.6656, 0.375, 0.7073, 0.3438, 0.7073, 0.3438, 0.6656, 0.375, 0.7073, 0.375, 0.7489, 0.3438, 0.7489, 0.3438, 0.7073, 0.375, 0.7489, 0.375, 0.7906, 0.3438, 0.7906, 0.3438, 0.7489, 0.375, 0.7906, 0.375, 0.8323, 0.3438, 0.8323, 0.3438, 0.7906, 0.375, 0.8323, 0.375, 0.8739, 0.3438, 0.8739, 0.3438, 0.8323, 0.375, 0.8739, 0.375, 0.9156, 0.3438, 0.9156, 0.3438, 0.8739, 0.375, 0.9156, 0.375, 0.9573, 0.3438, 0.9573, 0.3438, 0.9156, 0.4062, 0.5, 0.4062, 0.5406, 0.375, 0.5406, 0.375, 0.5, 0.4062, 0.5406, 0.4062, 0.5823, 0.375, 0.5823, 0.375, 0.5406, 0.4062, 0.5823, 0.4062, 0.6239, 0.375, 0.6239, 0.375, 0.5823, 0.4062, 0.6239, 0.4063, 0.6656, 0.375, 0.6656, 0.375, 0.6239, 0.4063, 0.6656, 0.4062, 0.7073, 0.375, 0.7073, 0.375, 0.6656, 0.4062, 0.7073, 0.4062, 0.7489, 0.375, 0.7489, 0.375, 0.7073, 0.4062, 0.7489, 0.4062, 0.7906, 0.375, 0.7906, 0.375, 0.7489, 0.4062, 0.7906, 0.4062, 0.8323, 0.375, 0.8323, 0.375, 0.7906, 0.4062, 0.8323, 0.4062, 0.8739, 0.375, 0.8739, 0.375, 0.8323, 0.4062, 0.8739, 0.4062, 0.9156, 0.375, 0.9156, 0.375, 0.8739, 0.4062, 0.9156, 0.4062, 0.9573, 0.375, 0.9573, 0.375, 0.9156, 0.4375, 0.5, 0.4375, 0.5406, 0.4062, 0.5406, 0.4062, 0.5, 0.4375, 0.5406, 0.4375, 0.5823, 0.4062, 0.5823, 0.4062, 0.5406, 0.4375, 0.5823, 0.4375, 0.6239, 0.4062, 0.6239, 0.4062, 0.5823, 0.4375, 0.6239, 0.4375, 0.6656, 0.4063, 0.6656, 0.4062, 0.6239, 0.4375, 0.6656, 0.4375, 0.7073, 0.4062, 0.7073, 0.4063, 0.6656, 0.4375, 0.7073, 0.4375, 0.7489, 0.4062, 0.7489, 0.4062, 0.7073, 0.4375, 0.7489, 0.4375, 0.7906, 0.4062, 0.7906, 0.4062, 0.7489, 0.4375, 0.7906, 0.4375, 0.8323, 0.4062, 0.8323, 0.4062, 0.7906, 0.4375, 0.8323, 0.4375, 0.8739, 0.4062, 0.8739, 0.4062, 0.8323, 0.4375, 0.8739, 0.4375, 0.9156, 0.4062, 0.9156, 0.4062, 0.8739, 0.4375, 0.9156, 0.4375, 0.9573, 0.4062, 0.9573, 0.4062, 0.9156, 0.4688, 0.5, 0.4688, 0.5406, 0.4375, 0.5406, 0.4375, 0.5, 0.4688, 0.5406, 0.4688, 0.5823, 0.4375, 0.5823, 0.4375, 0.5406, 0.4688, 0.5823, 0.4688, 0.6239, 0.4375, 0.6239, 0.4375, 0.5823, 0.4688, 0.6239, 0.4688, 0.6656, 0.4375, 0.6656, 0.4375, 0.6239, 0.4688, 0.6656, 0.4688, 0.7073, 0.4375, 0.7073, 0.4375, 0.6656, 0.4688, 0.7073, 0.4688, 0.7489, 0.4375, 0.7489, 0.4375, 0.7073, 0.4688, 0.7489, 0.4688, 0.7906, 0.4375, 0.7906, 0.4375, 0.7489, 0.4688, 0.7906, 0.4688, 0.8323, 0.4375, 0.8323, 0.4375, 0.7906, 0.4688, 0.8323, 0.4687, 0.8739, 0.4375, 0.8739, 0.4375, 0.8323, 0.4687, 0.8739, 0.4687, 0.9156, 0.4375, 0.9156, 0.4375, 0.8739, 0.4687, 0.9156, 0.4688, 0.9573, 0.4375, 0.9573, 0.4375, 0.9156, 0.5, 0.5, 0.5, 0.5406, 0.4688, 0.5406, 0.4688, 0.5, 0.5, 0.5406, 0.5, 0.5823, 0.4688, 0.5823, 0.4688, 0.5406, 0.5, 0.5823, 0.5, 0.6239, 0.4688, 0.6239, 0.4688, 0.5823, 0.5, 0.6239, 0.5, 0.6656, 0.4688, 0.6656, 0.4688, 0.6239, 0.5, 0.6656, 0.5, 0.7073, 0.4688, 0.7073, 0.4688, 0.6656, 0.5, 0.7073, 0.5, 0.7489, 0.4688, 0.7489, 0.4688, 0.7073, 0.5, 0.7489, 0.5, 0.7906, 0.4688, 0.7906, 0.4688, 0.7489, 0.5, 0.7906, 0.5, 0.8323, 0.4688, 0.8323, 0.4688, 0.7906, 0.5, 0.8323, 0.5, 0.8739, 0.4687, 0.8739, 0.4688, 0.8323, 0.5, 0.8739, 0.5, 0.9156, 0.4687, 0.9156, 0.4687, 0.8739, 0.5, 0.9156, 0.5, 0.9573, 0.4688, 0.9573, 0.4687, 0.9156, 0.5312, 0.5, 0.5312, 0.5406, 0.5, 0.5406, 0.5, 0.5, 0.5312, 0.5406, 0.5312, 0.5823, 0.5, 0.5823, 0.5, 0.5406, 0.5312, 0.5823, 0.5312, 0.6239, 0.5, 0.6239, 0.5, 0.5823, 0.5312, 0.6239, 0.5312, 0.6656, 0.5, 0.6656, 0.5, 0.6239, 0.5312, 0.6656, 0.5312, 0.7073, 0.5, 0.7073, 0.5, 0.6656, 0.5312, 0.7073, 0.5312, 0.7489, 0.5, 0.7489, 0.5, 0.7073, 0.5312, 0.7489, 0.5312, 0.7906, 0.5, 0.7906, 0.5, 0.7489, 0.5312, 0.7906, 0.5312, 0.8323, 0.5, 0.8323, 0.5, 0.7906, 0.5312, 0.8323, 0.5312, 0.8739, 0.5, 0.8739, 0.5, 0.8323, 0.5312, 0.8739, 0.5312, 0.9156, 0.5, 0.9156, 0.5, 0.8739, 0.5312, 0.9156, 0.5312, 0.9573, 0.5, 0.9573, 0.5, 0.9156, 0.5625, 0.5, 0.5625, 0.5406, 0.5312, 0.5406, 0.5312, 0.5, 0.5625, 0.5406, 0.5625, 0.5823, 0.5312, 0.5823, 0.5312, 0.5406, 0.5625, 0.5823, 0.5625, 0.6239, 0.5312, 0.6239, 0.5312, 0.5823, 0.5625, 0.6239, 0.5625, 0.6656, 0.5312, 0.6656, 0.5312, 0.6239, 0.5625, 0.6656, 0.5625, 0.7073, 0.5312, 0.7073, 0.5312, 0.6656, 0.5625, 0.7073, 0.5625, 0.7489, 0.5312, 0.7489, 0.5312, 0.7073, 0.5625, 0.7489, 0.5625, 0.7906, 0.5312, 0.7906, 0.5312, 0.7489, 0.5625, 0.7906, 0.5625, 0.8323, 0.5312, 0.8323, 0.5312, 0.7906, 0.5625, 0.8323, 0.5625, 0.8739, 0.5312, 0.8739, 0.5312, 0.8323, 0.5625, 0.8739, 0.5625, 0.9156, 0.5312, 0.9156, 0.5312, 0.8739, 0.5625, 0.9156, 0.5625, 0.9573, 0.5312, 0.9573, 0.5312, 0.9156, 0.5938, 0.5, 0.5938, 0.5406, 0.5625, 0.5406, 0.5625, 0.5, 0.5938, 0.5406, 0.5938, 0.5823, 0.5625, 0.5823, 0.5625, 0.5406, 0.5938, 0.5823, 0.5938, 0.6239, 0.5625, 0.6239, 0.5625, 0.5823, 0.5938, 0.6239, 0.5938, 0.6656, 0.5625, 0.6656, 0.5625, 0.6239, 0.5938, 0.6656, 0.5938, 0.7073, 0.5625, 0.7073, 0.5625, 0.6656, 0.5938, 0.7073, 0.5938, 0.7489, 0.5625, 0.7489, 0.5625, 0.7073, 0.5938, 0.7489, 0.5938, 0.7906, 0.5625, 0.7906, 0.5625, 0.7489, 0.5938, 0.7906, 0.5938, 0.8323, 0.5625, 0.8323, 0.5625, 0.7906, 0.5938, 0.8323, 0.5938, 0.8739, 0.5625, 0.8739, 0.5625, 0.8323, 0.5938, 0.8739, 0.5938, 0.9156, 0.5625, 0.9156, 0.5625, 0.8739, 0.5938, 0.9156, 0.5938, 0.9573, 0.5625, 0.9573, 0.5625, 0.9156, 0.625, 0.5, 0.625, 0.5406, 0.5938, 0.5406, 0.5938, 0.5, 0.625, 0.5406, 0.625, 0.5823, 0.5938, 0.5823, 0.5938, 0.5406, 0.625, 0.5823, 0.625, 0.6239, 0.5938, 0.6239, 0.5938, 0.5823, 0.625, 0.6239, 0.625, 0.6656, 0.5938, 0.6656, 0.5938, 0.6239, 0.625, 0.6656, 0.625, 0.7073, 0.5938, 0.7073, 0.5938, 0.6656, 0.625, 0.7073, 0.625, 0.7489, 0.5938, 0.7489, 0.5938, 0.7073, 0.625, 0.7489, 0.625, 0.7906, 0.5938, 0.7906, 0.5938, 0.7489, 0.625, 0.7906, 0.625, 0.8323, 0.5938, 0.8323, 0.5938, 0.7906, 0.625, 0.8323, 0.625, 0.8739, 0.5938, 0.8739, 0.5938, 0.8323, 0.625, 0.8739, 0.625, 0.9156, 0.5938, 0.9156, 0.5938, 0.8739, 0.625, 0.9156, 0.625, 0.9573, 0.5938, 0.9573, 0.5938, 0.9156, 0.6562, 0.5, 0.6562, 0.5406, 0.625, 0.5406, 0.625, 0.5, 0.6562, 0.5406, 0.6562, 0.5823, 0.625, 0.5823, 0.625, 0.5406, 0.6562, 0.5823, 0.6563, 0.6239, 0.625, 0.6239, 0.625, 0.5823, 0.6563, 0.6239, 0.6563, 0.6656, 0.625, 0.6656, 0.625, 0.6239, 0.6563, 0.6656, 0.6562, 0.7073, 0.625, 0.7073, 0.625, 0.6656, 0.6562, 0.7073, 0.6562, 0.7489, 0.625, 0.7489, 0.625, 0.7073, 0.6562, 0.7489, 0.6562, 0.7906, 0.625, 0.7906, 0.625, 0.7489, 0.6562, 0.7906, 0.6562, 0.8323, 0.625, 0.8323, 0.625, 0.7906, 0.6562, 0.8323, 0.6562, 0.8739, 0.625, 0.8739, 0.625, 0.8323, 0.6562, 0.8739, 0.6562, 0.9156, 0.625, 0.9156, 0.625, 0.8739, 0.6562, 0.9156, 0.6562, 0.9573, 0.625, 0.9573, 0.625, 0.9156, 0.6875, 0.5, 0.6875, 0.5406, 0.6562, 0.5406, 0.6562, 0.5, 0.6875, 0.5406, 0.6875, 0.5823, 0.6562, 0.5823, 0.6562, 0.5406, 0.6875, 0.5823, 0.6875, 0.6239, 0.6563, 0.6239, 0.6562, 0.5823, 0.6875, 0.6239, 0.6875, 0.6656, 0.6563, 0.6656, 0.6563, 0.6239, 0.6875, 0.6656, 0.6875, 0.7073, 0.6562, 0.7073, 0.6563, 0.6656, 0.6875, 0.7073, 0.6875, 0.7489, 0.6562, 0.7489, 0.6562, 0.7073, 0.6875, 0.7489, 0.6875, 0.7906, 0.6562, 0.7906, 0.6562, 0.7489, 0.6875, 0.7906, 0.6875, 0.8323, 0.6562, 0.8323, 0.6562, 0.7906, 0.6875, 0.8323, 0.6875, 0.8739, 0.6562, 0.8739, 0.6562, 0.8323, 0.6875, 0.8739, 0.6875, 0.9156, 0.6562, 0.9156, 0.6562, 0.8739, 0.6875, 0.9156, 0.6875, 0.9573, 0.6562, 0.9573, 0.6562, 0.9156, 0.7188, 0.5, 0.7188, 0.5406, 0.6875, 0.5406, 0.6875, 0.5, 0.7188, 0.5406, 0.7188, 0.5823, 0.6875, 0.5823, 0.6875, 0.5406, 0.7188, 0.5823, 0.7188, 0.6239, 0.6875, 0.6239, 0.6875, 0.5823, 0.7188, 0.6239, 0.7188, 0.6656, 0.6875, 0.6656, 0.6875, 0.6239, 0.7188, 0.6656, 0.7188, 0.7073, 0.6875, 0.7073, 0.6875, 0.6656, 0.7188, 0.7073, 0.7188, 0.7489, 0.6875, 0.7489, 0.6875, 0.7073, 0.7188, 0.7489, 0.7187, 0.7906, 0.6875, 0.7906, 0.6875, 0.7489, 0.7187, 0.7906, 0.7187, 0.8323, 0.6875, 0.8323, 0.6875, 0.7906, 0.7187, 0.8323, 0.7187, 0.8739, 0.6875, 0.8739, 0.6875, 0.8323, 0.7187, 0.8739, 0.7188, 0.9156, 0.6875, 0.9156, 0.6875, 0.8739, 0.7188, 0.9156, 0.7188, 0.9573, 0.6875, 0.9573, 0.6875, 0.9156, 0.75, 0.5, 0.75, 0.5406, 0.7188, 0.5406, 0.7188, 0.5, 0.75, 0.5406, 0.75, 0.5823, 0.7188, 0.5823, 0.7188, 0.5406, 0.75, 0.5823, 0.75, 0.6239, 0.7188, 0.6239, 0.7188, 0.5823, 0.75, 0.6239, 0.75, 0.6656, 0.7188, 0.6656, 0.7188, 0.6239, 0.75, 0.6656, 0.75, 0.7073, 0.7188, 0.7073, 0.7188, 0.6656, 0.75, 0.7073, 0.75, 0.7489, 0.7188, 0.7489, 0.7188, 0.7073, 0.75, 0.7489, 0.75, 0.7906, 0.7187, 0.7906, 0.7188, 0.7489, 0.75, 0.7906, 0.75, 0.8323, 0.7187, 0.8323, 0.7187, 0.7906, 0.75, 0.8323, 0.75, 0.8739, 0.7187, 0.8739, 0.7187, 0.8323, 0.75, 0.8739, 0.75, 0.9156, 0.7188, 0.9156, 0.7187, 0.8739, 0.75, 0.9156, 0.75, 0.9573, 0.7188, 0.9573, 0.7188, 0.9156, 0.7812, 0.5, 0.7812, 0.5406, 0.75, 0.5406, 0.75, 0.5, 0.7812, 0.5406, 0.7812, 0.5823, 0.75, 0.5823, 0.75, 0.5406, 0.7812, 0.5823, 0.7812, 0.6239, 0.75, 0.6239, 0.75, 0.5823, 0.7812, 0.6239, 0.7812, 0.6656, 0.75, 0.6656, 0.75, 0.6239, 0.7812, 0.6656, 0.7812, 0.7073, 0.75, 0.7073, 0.75, 0.6656, 0.7812, 0.7073, 0.7812, 0.7489, 0.75, 0.7489, 0.75, 0.7073, 0.7812, 0.7489, 0.7813, 0.7906, 0.75, 0.7906, 0.75, 0.7489, 0.7813, 0.7906, 0.7812, 0.8323, 0.75, 0.8323, 0.75, 0.7906, 0.7812, 0.8323, 0.7812, 0.8739, 0.75, 0.8739, 0.75, 0.8323, 0.7812, 0.8739, 0.7812, 0.9156, 0.75, 0.9156, 0.75, 0.8739, 0.7812, 0.9156, 0.7812, 0.9573, 0.75, 0.9573, 0.75, 0.9156, 0.8125, 0.5, 0.8125, 0.5406, 0.7812, 0.5406, 0.7812, 0.5, 0.8125, 0.5406, 0.8125, 0.5823, 0.7812, 0.5823, 0.7812, 0.5406, 0.8125, 0.5823, 0.8125, 0.6239, 0.7812, 0.6239, 0.7812, 0.5823, 0.8125, 0.6239, 0.8125, 0.6656, 0.7812, 0.6656, 0.7812, 0.6239, 0.8125, 0.6656, 0.8125, 0.7073, 0.7812, 0.7073, 0.7812, 0.6656, 0.8125, 0.7073, 0.8125, 0.7489, 0.7812, 0.7489, 0.7812, 0.7073, 0.8125, 0.7489, 0.8125, 0.7906, 0.7813, 0.7906, 0.7812, 0.7489, 0.8125, 0.7906, 0.8125, 0.8323, 0.7812, 0.8323, 0.7813, 0.7906, 0.8125, 0.8323, 0.8125, 0.8739, 0.7812, 0.8739, 0.7812, 0.8323, 0.8125, 0.8739, 0.8125, 0.9156, 0.7812, 0.9156, 0.7812, 0.8739, 0.8125, 0.9156, 0.8125, 0.9573, 0.7812, 0.9573, 0.7812, 0.9156, 0.8438, 0.5, 0.8438, 0.5406, 0.8125, 0.5406, 0.8125, 0.5, 0.8438, 0.5406, 0.8437, 0.5823, 0.8125, 0.5823, 0.8125, 0.5406, 0.8437, 0.5823, 0.8438, 0.6239, 0.8125, 0.6239, 0.8125, 0.5823, 0.8438, 0.6239, 0.8438, 0.6656, 0.8125, 0.6656, 0.8125, 0.6239, 0.8438, 0.6656, 0.8438, 0.7073, 0.8125, 0.7073, 0.8125, 0.6656, 0.8438, 0.7073, 0.8438, 0.7489, 0.8125, 0.7489, 0.8125, 0.7073, 0.8438, 0.7489, 0.8438, 0.7906, 0.8125, 0.7906, 0.8125, 0.7489, 0.8438, 0.7906, 0.8438, 0.8323, 0.8125, 0.8323, 0.8125, 0.7906, 0.8438, 0.8323, 0.8438, 0.8739, 0.8125, 0.8739, 0.8125, 0.8323, 0.8438, 0.8739, 0.8438, 0.9156, 0.8125, 0.9156, 0.8125, 0.8739, 0.8438, 0.9156, 0.8438, 0.9573, 0.8125, 0.9573, 0.8125, 0.9156, 0.875, 0.5, 0.875, 0.5406, 0.8438, 0.5406, 0.8438, 0.5, 0.875, 0.5406, 0.875, 0.5823, 0.8437, 0.5823, 0.8438, 0.5406, 0.875, 0.5823, 0.875, 0.6239, 0.8438, 0.6239, 0.8437, 0.5823, 0.875, 0.6239, 0.875, 0.6656, 0.8438, 0.6656, 0.8438, 0.6239, 0.875, 0.6656, 0.875, 0.7073, 0.8438, 0.7073, 0.8438, 0.6656, 0.875, 0.7073, 0.875, 0.7489, 0.8438, 0.7489, 0.8438, 0.7073, 0.875, 0.7489, 0.875, 0.7906, 0.8438, 0.7906, 0.8438, 0.7489, 0.875, 0.7906, 0.875, 0.8323, 0.8438, 0.8323, 0.8438, 0.7906, 0.875, 0.8323, 0.875, 0.8739, 0.8438, 0.8739, 0.8438, 0.8323, 0.875, 0.8739, 0.875, 0.9156, 0.8438, 0.9156, 0.8438, 0.8739, 0.875, 0.9156, 0.875, 0.9573, 0.8438, 0.9573, 0.8438, 0.9156, 0.9062, 0.5, 0.9062, 0.5406, 0.875, 0.5406, 0.875, 0.5, 0.9062, 0.5406, 0.9062, 0.5823, 0.875, 0.5823, 0.875, 0.5406, 0.9062, 0.5823, 0.9062, 0.6239, 0.875, 0.6239, 0.875, 0.5823, 0.9062, 0.6239, 0.9062, 0.6656, 0.875, 0.6656, 0.875, 0.6239, 0.9062, 0.6656, 0.9062, 0.7073, 0.875, 0.7073, 0.875, 0.6656, 0.9062, 0.7073, 0.9062, 0.7489, 0.875, 0.7489, 0.875, 0.7073, 0.9062, 0.7489, 0.9062, 0.7906, 0.875, 0.7906, 0.875, 0.7489, 0.9062, 0.7906, 0.9062, 0.8323, 0.875, 0.8323, 0.875, 0.7906, 0.9062, 0.8323, 0.9062, 0.8739, 0.875, 0.8739, 0.875, 0.8323, 0.9062, 0.8739, 0.9063, 0.9156, 0.875, 0.9156, 0.875, 0.8739, 0.9063, 0.9156, 0.9062, 0.9573, 0.875, 0.9573, 0.875, 0.9156, 0.9375, 0.5, 0.9375, 0.5406, 0.9062, 0.5406, 0.9062, 0.5, 0.9375, 0.5406, 0.9375, 0.5823, 0.9062, 0.5823, 0.9062, 0.5406, 0.9375, 0.5823, 0.9375, 0.6239, 0.9062, 0.6239, 0.9062, 0.5823, 0.9375, 0.6239, 0.9375, 0.6656, 0.9062, 0.6656, 0.9062, 0.6239, 0.9375, 0.6656, 0.9375, 0.7073, 0.9062, 0.7073, 0.9062, 0.6656, 0.9375, 0.7073, 0.9375, 0.7489, 0.9062, 0.7489, 0.9062, 0.7073, 0.9375, 0.7489, 0.9375, 0.7906, 0.9062, 0.7906, 0.9062, 0.7489, 0.9375, 0.7906, 0.9375, 0.8323, 0.9062, 0.8323, 0.9062, 0.7906, 0.9375, 0.8323, 0.9375, 0.8739, 0.9062, 0.8739, 0.9062, 0.8323, 0.9375, 0.8739, 0.9375, 0.9156, 0.9063, 0.9156, 0.9062, 0.8739, 0.9375, 0.9156, 0.9375, 0.9573, 0.9062, 0.9573, 0.9063, 0.9156, 0.9688, 0.5, 0.9688, 0.5406, 0.9375, 0.5406, 0.9375, 0.5, 0.9688, 0.5406, 0.9688, 0.5823, 0.9375, 0.5823, 0.9375, 0.5406, 0.9688, 0.5823, 0.9688, 0.6239, 0.9375, 0.6239, 0.9375, 0.5823, 0.9688, 0.6239, 0.9688, 0.6656, 0.9375, 0.6656, 0.9375, 0.6239, 0.9688, 0.6656, 0.9688, 0.7073, 0.9375, 0.7073, 0.9375, 0.6656, 0.9688, 0.7073, 0.9688, 0.7489, 0.9375, 0.7489, 0.9375, 0.7073, 0.9688, 0.7489, 0.9688, 0.7906, 0.9375, 0.7906, 0.9375, 0.7489, 0.9688, 0.7906, 0.9688, 0.8323, 0.9375, 0.8323, 0.9375, 0.7906, 0.9688, 0.8323, 0.9688, 0.8739, 0.9375, 0.8739, 0.9375, 0.8323, 0.9688, 0.8739, 0.9688, 0.9156, 0.9375, 0.9156, 0.9375, 0.8739, 0.9688, 0.9156, 0.9688, 0.9573, 0.9375, 0.9573, 0.9375, 0.9156, 1.0, 0.5, 1.0, 0.5406, 0.9688, 0.5406, 0.9688, 0.5, 1.0, 0.5406, 1.0, 0.5823, 0.9688, 0.5823, 0.9688, 0.5406, 1.0, 0.5823, 1.0, 0.6239, 0.9688, 0.6239, 0.9688, 0.5823, 1.0, 0.6239, 1.0, 0.6656, 0.9688, 0.6656, 0.9688, 0.6239, 1.0, 0.6656, 1.0, 0.7073, 0.9688, 0.7073, 0.9688, 0.6656, 1.0, 0.7073, 1.0, 0.7489, 0.9688, 0.7489, 0.9688, 0.7073, 1.0, 0.7489, 1.0, 0.7906, 0.9688, 0.7906, 0.9688, 0.7489, 1.0, 0.7906, 1.0, 0.8323, 0.9688, 0.8323, 0.9688, 0.7906, 1.0, 0.8323, 1.0, 0.8739, 0.9688, 0.8739, 0.9688, 0.8323, 1.0, 0.8739, 1.0, 0.9156, 0.9688, 0.9156, 0.9688, 0.8739, 1.0, 0.9156, 1.0, 0.9573, 0.9688, 0.9573, 0.9688, 0.9156])
me_cylinder.update()

# ---- objects
ob_cylinder = bpy.data.objects.new('Cylinder', me_cylinder)

# ---- transforms, parenting, visibility, modifiers, constraints
ob_cylinder.location = (0.0, 0.0, 0.0)
ob_cylinder.scale = (0.1833, 0.1833, 0.8524)
_m = ob_cylinder.modifiers.new('Bevel', 'BEVEL')
_m.width = 0.16
_m.width_pct = 0.16
_m.segments = 14
_m = ob_cylinder.modifiers.new('Subdivision', 'SUBSURF')
_m.levels = 4

# ---- collection membership
col_collection.objects.link(ob_cylinder)

# ---- scene / render settings (as saved in the file)
scene.frame_start = 1; scene.frame_end = 250; scene.frame_set(1)
scene.render.engine = 'BLENDER_EEVEE_NEXT'
scene.cycles.sampling_pattern = 'TABULATED_SOBOL'
scene.cycles.use_light_tree = False
scene.view_settings.view_transform = 'Filmic'
bpy.context.view_layer.update()

# ---- added for rendering (the .blend has no active camera and no usable light): camera, sun
cam_auto = bpy.data.cameras.new('AutoCamera')
cam_auto.lens = 50.0
cam_auto.sensor_width = 36.0
cam_auto.clip_end = 1000.0
ob_auto_camera = bpy.data.objects.new('AutoCamera', cam_auto)
scene.collection.objects.link(ob_auto_camera)
ob_auto_camera.location = (1.66795, -2.04996, 1.34651)
ob_auto_camera.rotation_euler = (1.09748, -7.21219e-08, 0.694738)
scene.camera = ob_auto_camera
light_auto_sun = bpy.data.lights.new('AutoSun', 'SUN')
light_auto_sun.energy = 3.0
light_auto_sun.angle = 0.0523599
ob_auto_sun = bpy.data.objects.new('AutoSun', light_auto_sun)
scene.collection.objects.link(ob_auto_sun)
ob_auto_sun.rotation_euler = (0.872665, 0.174533, 0.523599)
bpy.context.view_layer.update()

